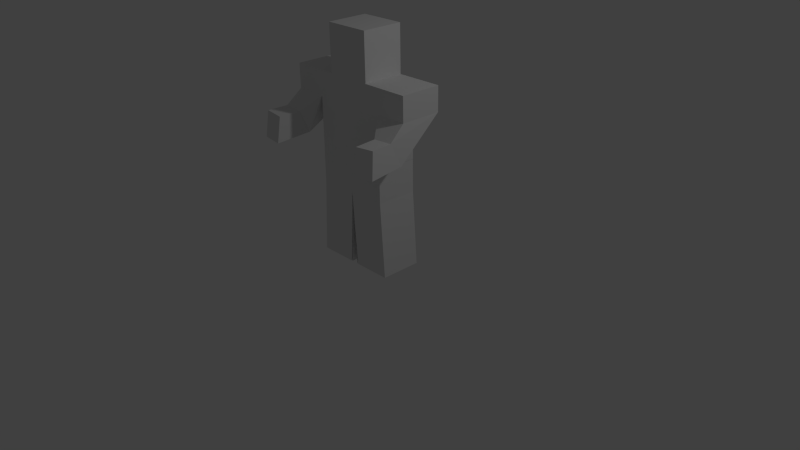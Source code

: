 # Source: enemy.blend  (saved by Blender 2.75.0; exported with 4.5.12 LTS)
import bpy
from mathutils import Matrix  # noqa: F401  (used for matrix-valued properties, if any)

bpy.ops.wm.read_factory_settings(use_empty=True)
scene = bpy.context.scene
scene.name = 'Scene'

# ---- collections
col_collection_1 = bpy.data.collections.new('Collection 1'); scene.collection.children.link(col_collection_1)

# ---- materials (node trees are filled in below, after node groups)
mat_material = bpy.data.materials.new('Material')
mat_material.alpha_threshold = 0.0
mat_material.use_transparent_shadow = False
mat_material.roughness = 0.5
mat_material.line_color = (0.0, 0.0, 0.0, 1.0)

# ---- material node trees

# ---- world
world_world = bpy.data.worlds.new('World'); scene.world = world_world
world_world.color = (0.05088, 0.05088, 0.05088)
world_world.use_sun_shadow = False
world_world.sun_shadow_jitter_overblur = 0.0
world_world.cycles.sampling_method = 'MANUAL'
world_world.cycles.sample_map_resolution = 256

# ---- cameras
cam_camera = bpy.data.cameras.new('Camera')
cam_camera.clip_end = 100.0
cam_camera.lens = 35.0
cam_camera.sensor_width = 32.0
cam_camera.sensor_height = 18.0
cam_camera.ortho_scale = 7.314
cam_camera.dof.focus_distance = 0.0
cam_camera.dof.aperture_fstop = 128.0

# ---- lights
light_lamp = bpy.data.lights.new('Lamp', 'POINT')
light_lamp.transmission_factor = 0.0
light_lamp.cutoff_distance = 30.0
light_lamp.energy = 100.0
light_lamp.shadow_buffer_clip_start = 1.001
light_lamp.shadow_soft_size = 0.1
light_lamp.shadow_maximum_resolution = 0.006
light_lamp.use_absolute_resolution = True
light_lamp.cycles.use_multiple_importance_sampling = False

# ---- meshes
me_cube_001 = bpy.data.meshes.new('Cube.001')
me_cube_001.from_pydata([(0.5, 0.2274, 1.397), (0.5, -0.3134, 1.397), (0.5, 0.2274, 0.9758), (0.5, -0.3134, 0.9758), (8.941e-08, 0.2274, 1.397), (-5.96e-08, -0.3134, 1.397), (8.941e-08, 0.2274, 0.9758), (-5.96e-08, -0.3134, 0.9758), (-0.04797, 0.2274, 0.001748), (-0.04797, -0.3134, 0.001748), (0.5598, 0.2274, 0.001748), (0.5598, -0.3134, 0.001748), (0.0598, -0.3134, 0.001748), (0.0598, 0.2274, 0.001748)], [], [(4, 0, 2, 6), (0, 1, 3, 2), (1, 5, 7, 3), (0, 4, 5, 1), (7, 9, 8, 6), (10, 11, 12, 13), (3, 11, 10, 2), (7, 12, 11, 3), (6, 13, 12, 7), (2, 10, 13, 6)])
me_cube_001.materials.append(mat_material)
me_cube_001.use_remesh_preserve_volume = False
me_cube_001.use_remesh_preserve_attributes = False
me_cube_001.use_mirror_vertex_groups = False
me_cube_001.update()
me_cube = bpy.data.meshes.new('Cube')
me_cube.from_pydata([(0.5, 0.2274, 1.397), (0.5, -0.3134, 1.397), (0.5, 0.2274, 2.397), (0.5, -0.3134, 2.397), (0.5, 0.2274, 2.083), (0.5, -0.3134, 2.083), (0.9101, 0.2274, 2.083), (0.9101, 0.2274, 2.397), (0.9101, -0.3134, 2.083), (0.9101, -0.3134, 2.397), (0.6857, -0.3852, 1.591), (0.6742, -0.5313, 1.895), (0.941, -0.3764, 1.605), (0.9295, -0.5226, 1.908), (0.7137, -0.8504, 1.555), (0.6911, -0.813, 1.889), (0.9686, -0.8333, 1.57), (0.946, -0.7959, 1.905), (0.3, 0.2274, 2.397), (0.3, -0.3134, 2.397), (0.3, 0.2274, 2.997), (0.3, -0.3134, 2.997), (8.941e-08, 0.2274, 1.397), (-5.96e-08, -0.3134, 1.397), (1.192e-07, 0.2274, 2.397), (-2.682e-07, -0.3134, 2.397), (1.192e-07, 0.2274, 2.083), (-2.086e-07, -0.3134, 2.083), (0.0, 0.2274, 2.397), (-2.384e-07, -0.3134, 2.397), (0.0, 0.2274, 2.997), (-2.384e-07, -0.3134, 2.997)], [], [(4, 2, 7, 6), (0, 4, 5, 1), (6, 7, 9, 8), (5, 4, 10, 11), (2, 3, 9, 7), (3, 5, 8, 9), (10, 12, 16, 14), (8, 5, 11, 13), (4, 6, 12, 10), (6, 8, 13, 12), (15, 14, 16, 17), (11, 10, 14, 15), (13, 11, 15, 17), (12, 13, 17, 16), (29, 19, 21, 31), (19, 18, 20, 21), (1, 5, 27, 23), (2, 4, 26, 24), (4, 0, 22, 26), (5, 3, 25, 27), (2, 24, 25, 3), (0, 1, 23, 22), (18, 28, 30, 20), (20, 30, 31, 21), (18, 19, 29, 28)])
me_cube.materials.append(mat_material)
me_cube.use_remesh_preserve_volume = False
me_cube.use_remesh_preserve_attributes = False
me_cube.use_mirror_vertex_groups = False
me_cube.update()

# ---- objects
ob_m_enemy_legs = bpy.data.objects.new('m_enemy_legs', me_cube_001)
ob_m_enemy_torso = bpy.data.objects.new('m_enemy_torso', me_cube)
ob_lamp = bpy.data.objects.new('Lamp', light_lamp)
ob_camera = bpy.data.objects.new('Camera', cam_camera)

# ---- transforms, parenting, visibility, modifiers, constraints
ob_m_enemy_legs.location = (-0.002821, 0.0, 0.0)
ob_m_enemy_legs.lock_rotations_4d = False
ob_m_enemy_legs.empty_display_type = 'ARROWS'
ob_m_enemy_legs.lineart.crease_threshold = 0.0
_m = ob_m_enemy_legs.modifiers.new('Mirror', 'MIRROR')
ob_m_enemy_torso.parent = ob_m_enemy_legs
ob_m_enemy_torso.matrix_parent_inverse = Matrix(((1.0, 0.0, 0.0, 0.002821), (0.0, 1.0, 0.0, 0.0), (0.0, 0.0, 1.0, 0.0), (0.0, 0.0, 0.0, 1.0)))
ob_m_enemy_torso.location = (0.0, 0.0, 0.0)
ob_m_enemy_torso.lock_rotations_4d = False
ob_m_enemy_torso.empty_display_type = 'ARROWS'
ob_m_enemy_torso.lineart.crease_threshold = 0.0
_m = ob_m_enemy_torso.modifiers.new('Mirror', 'MIRROR')
ob_lamp.location = (4.076, 1.005, 5.904)
ob_lamp.rotation_euler = (0.6503, 0.05522, 1.866)
ob_lamp.lock_rotations_4d = False
ob_lamp.empty_display_type = 'ARROWS'
ob_lamp.color = (0.0, 0.0, 0.0, 0.0)
ob_lamp.lineart.crease_threshold = 0.0
ob_camera.location = (7.481, -6.508, 5.344)
ob_camera.rotation_euler = (1.109, 0.01082, 0.8149)
ob_camera.lock_rotations_4d = False
ob_camera.empty_display_type = 'ARROWS'
ob_camera.color = (0.0, 0.0, 0.0, 0.0)
ob_camera.display_type = 'WIRE'
ob_camera.lineart.crease_threshold = 0.0

# ---- collection membership
col_collection_1.objects.link(ob_m_enemy_legs)
col_collection_1.objects.link(ob_m_enemy_torso)
col_collection_1.objects.link(ob_lamp)
col_collection_1.objects.link(ob_camera)

# ---- scene / render settings (as saved in the file)
scene.camera = ob_camera
scene.frame_start = 1; scene.frame_end = 250; scene.frame_set(1)
scene.render.engine = 'BLENDER_EEVEE_NEXT'
scene.render.resolution_percentage = 50
scene.render.dither_intensity = 0.0
scene.cycles.use_denoising = False
scene.cycles.samples = 10
scene.cycles.sampling_pattern = 'TABULATED_SOBOL'
scene.cycles.light_sampling_threshold = 0.0
scene.cycles.use_adaptive_sampling = False
scene.cycles.use_light_tree = False
scene.cycles.blur_glossy = 0.0
scene.cycles.pixel_filter_type = 'GAUSSIAN'
scene.cycles.sample_clamp_indirect = 0.0
scene.view_settings.view_transform = 'Standard'
bpy.context.view_layer.update()
